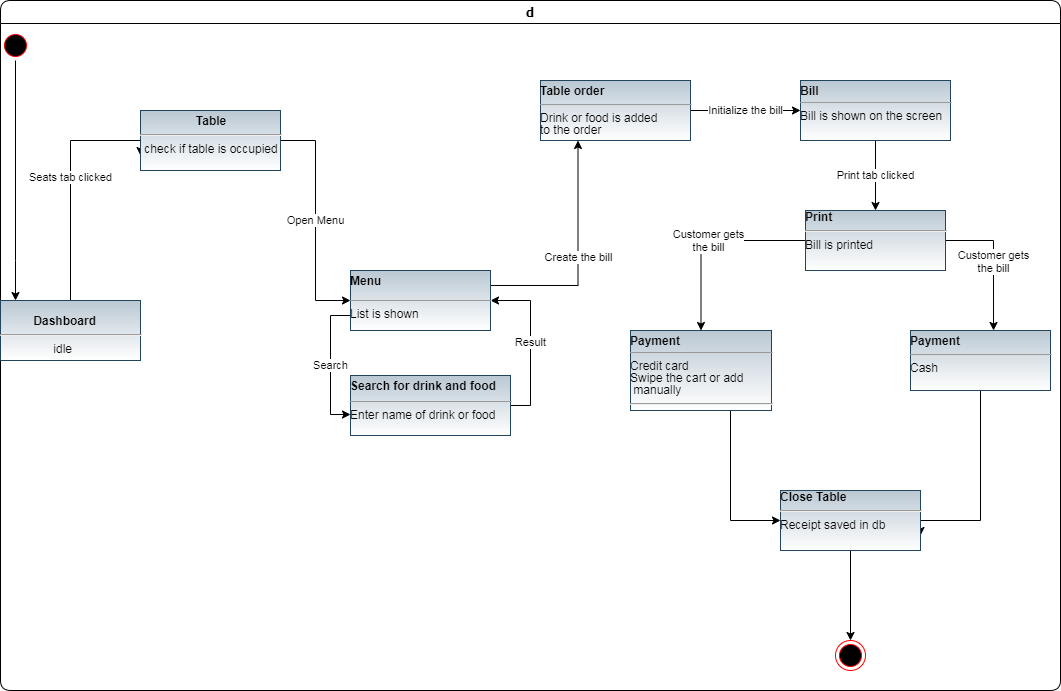

The diagram above was exported from draw.io. Its source (the exported page's mxGraphModel, read from the mxfile embedded in the PNG):
<mxGraphModel dx="1102" dy="575" grid="1" gridSize="10" guides="1" tooltips="1" connect="1" arrows="1" fold="1" page="1" pageScale="1" pageWidth="1100" pageHeight="850" background="#ffffff" math="0" shadow="0">
  <root>
    <mxCell id="0" />
    <mxCell id="1" parent="0" />
    <mxCell id="2a3bc250acf0617d-7" value="d" style="swimlane;whiteSpace=wrap;html=1;rounded=1;shadow=0;comic=0;labelBackgroundColor=none;strokeWidth=1;fontFamily=Verdana;fontSize=12;align=center;" parent="1" vertex="1">
      <mxGeometry x="10" y="330" width="1060" height="690" as="geometry" />
    </mxCell>
    <mxCell id="24f968d109e7d6b4-3" value="" style="ellipse;html=1;shape=endState;fillColor=#000000;strokeColor=#ff0000;rounded=1;shadow=0;comic=0;labelBackgroundColor=none;fontFamily=Verdana;fontSize=12;fontColor=#000000;align=center;" parent="2a3bc250acf0617d-7" vertex="1">
      <mxGeometry x="835" y="640" width="30" height="30" as="geometry" />
    </mxCell>
    <mxCell id="V4r5G-ZUapp7nJDUgVN5-80" style="edgeStyle=orthogonalEdgeStyle;rounded=0;orthogonalLoop=1;jettySize=auto;html=1;" edge="1" parent="2a3bc250acf0617d-7" source="2a3bc250acf0617d-3" target="V4r5G-ZUapp7nJDUgVN5-25">
      <mxGeometry relative="1" as="geometry">
        <Array as="points">
          <mxPoint x="15" y="260" />
          <mxPoint x="15" y="260" />
        </Array>
      </mxGeometry>
    </mxCell>
    <mxCell id="2a3bc250acf0617d-3" value="" style="ellipse;html=1;shape=startState;fillColor=#000000;strokeColor=#ff0000;rounded=1;shadow=0;comic=0;labelBackgroundColor=none;fontFamily=Verdana;fontSize=12;fontColor=#000000;align=center;direction=south;" parent="2a3bc250acf0617d-7" vertex="1">
      <mxGeometry y="30" width="30" height="30" as="geometry" />
    </mxCell>
    <mxCell id="V4r5G-ZUapp7nJDUgVN5-81" value="Seats tab clicked" style="edgeStyle=orthogonalEdgeStyle;rounded=0;orthogonalLoop=1;jettySize=auto;html=1;entryX=0;entryY=0.75;entryDx=0;entryDy=0;" edge="1" parent="2a3bc250acf0617d-7" source="V4r5G-ZUapp7nJDUgVN5-25" target="V4r5G-ZUapp7nJDUgVN5-26">
      <mxGeometry relative="1" as="geometry">
        <mxPoint x="70" y="133" as="targetPoint" />
        <Array as="points">
          <mxPoint x="70" y="140" />
          <mxPoint x="140" y="140" />
        </Array>
      </mxGeometry>
    </mxCell>
    <mxCell id="V4r5G-ZUapp7nJDUgVN5-25" value="&lt;br&gt;&amp;nbsp; &amp;nbsp; &amp;nbsp; &amp;nbsp; &lt;b&gt;&amp;nbsp; Dashboard&lt;/b&gt;&lt;br&gt;&lt;hr&gt;&amp;nbsp; &amp;nbsp; &amp;nbsp; &amp;nbsp; &amp;nbsp; &amp;nbsp; &amp;nbsp; &amp;nbsp; idle&lt;p style=&quot;margin: 0px ; margin-top: 4px ; text-align: center&quot;&gt;&lt;/p&gt;" style="verticalAlign=top;align=left;overflow=fill;fontSize=12;fontFamily=Helvetica;html=1;fillColor=#bac8d3;strokeColor=#23445d;gradientColor=#ffffff;" vertex="1" parent="2a3bc250acf0617d-7">
      <mxGeometry y="300" width="140" height="60" as="geometry" />
    </mxCell>
    <mxCell id="V4r5G-ZUapp7nJDUgVN5-79" value="Open Menu" style="edgeStyle=orthogonalEdgeStyle;rounded=0;orthogonalLoop=1;jettySize=auto;html=1;entryX=0;entryY=0.5;entryDx=0;entryDy=0;" edge="1" parent="2a3bc250acf0617d-7" source="V4r5G-ZUapp7nJDUgVN5-26" target="V4r5G-ZUapp7nJDUgVN5-30">
      <mxGeometry relative="1" as="geometry" />
    </mxCell>
    <mxCell id="V4r5G-ZUapp7nJDUgVN5-26" value="&lt;p style=&quot;margin: 0px ; margin-top: 4px ; text-align: center&quot;&gt;&lt;/p&gt;&lt;p style=&quot;margin: 0px ; margin-top: 4px ; text-align: center&quot;&gt;&lt;b&gt;Table&lt;/b&gt;&lt;/p&gt;&lt;hr&gt;&lt;p style=&quot;margin: 0px ; margin-top: 4px ; text-align: center&quot;&gt;check if table is occupied&lt;/p&gt;&lt;div style=&quot;height: 2px&quot;&gt;&lt;br&gt;&lt;/div&gt;" style="verticalAlign=top;align=left;overflow=fill;fontSize=12;fontFamily=Helvetica;html=1;fillColor=#bac8d3;strokeColor=#23445d;gradientColor=#ffffff;" vertex="1" parent="2a3bc250acf0617d-7">
      <mxGeometry x="140" y="110" width="140" height="60" as="geometry" />
    </mxCell>
    <mxCell id="V4r5G-ZUapp7nJDUgVN5-32" value="Result" style="edgeStyle=orthogonalEdgeStyle;rounded=0;orthogonalLoop=1;jettySize=auto;html=1;exitX=1;exitY=0.5;exitDx=0;exitDy=0;entryX=1;entryY=0.5;entryDx=0;entryDy=0;" edge="1" parent="2a3bc250acf0617d-7" source="V4r5G-ZUapp7nJDUgVN5-29" target="V4r5G-ZUapp7nJDUgVN5-30">
      <mxGeometry relative="1" as="geometry" />
    </mxCell>
    <mxCell id="V4r5G-ZUapp7nJDUgVN5-29" value="&lt;p style=&quot;margin: 0px ; margin-top: 4px ; text-align: center&quot;&gt;&lt;/p&gt;&lt;div style=&quot;height: 2px&quot;&gt;&lt;b&gt;Search for drink and food&lt;/b&gt;&lt;/div&gt;&lt;div style=&quot;height: 2px&quot;&gt;&lt;b&gt;&lt;br&gt;&lt;/b&gt;&lt;/div&gt;&lt;div style=&quot;height: 2px&quot;&gt;&lt;b&gt;&lt;br&gt;&lt;/b&gt;&lt;/div&gt;&lt;div style=&quot;height: 2px&quot;&gt;&lt;b&gt;&lt;br&gt;&lt;/b&gt;&lt;/div&gt;&lt;div style=&quot;height: 2px&quot;&gt;&lt;b&gt;&lt;br&gt;&lt;/b&gt;&lt;/div&gt;&lt;div style=&quot;height: 2px&quot;&gt;&lt;b&gt;&lt;br&gt;&lt;/b&gt;&lt;/div&gt;&lt;div style=&quot;height: 2px&quot;&gt;&lt;b&gt;&lt;br&gt;&lt;/b&gt;&lt;/div&gt;&lt;div style=&quot;height: 2px&quot;&gt;&lt;b&gt;&lt;br&gt;&lt;/b&gt;&lt;/div&gt;&lt;hr size=&quot;1&quot;&gt;&lt;div style=&quot;height: 2px&quot;&gt;Enter name of drink or food&lt;/div&gt;" style="verticalAlign=top;align=left;overflow=fill;fontSize=12;fontFamily=Helvetica;html=1;fillColor=#bac8d3;strokeColor=#23445d;gradientColor=#ffffff;" vertex="1" parent="2a3bc250acf0617d-7">
      <mxGeometry x="350" y="375" width="160" height="60" as="geometry" />
    </mxCell>
    <mxCell id="V4r5G-ZUapp7nJDUgVN5-33" value="Create the bill" style="edgeStyle=orthogonalEdgeStyle;rounded=0;orthogonalLoop=1;jettySize=auto;html=1;exitX=1;exitY=0.25;exitDx=0;exitDy=0;entryX=0.25;entryY=1;entryDx=0;entryDy=0;" edge="1" parent="2a3bc250acf0617d-7" source="V4r5G-ZUapp7nJDUgVN5-30" target="V4r5G-ZUapp7nJDUgVN5-35">
      <mxGeometry relative="1" as="geometry">
        <mxPoint x="602" y="151.98000000000002" as="targetPoint" />
      </mxGeometry>
    </mxCell>
    <mxCell id="V4r5G-ZUapp7nJDUgVN5-38" value="Search" style="edgeStyle=orthogonalEdgeStyle;rounded=0;orthogonalLoop=1;jettySize=auto;html=1;exitX=0;exitY=0.75;exitDx=0;exitDy=0;entryX=0;entryY=0.65;entryDx=0;entryDy=0;entryPerimeter=0;" edge="1" parent="2a3bc250acf0617d-7" source="V4r5G-ZUapp7nJDUgVN5-30" target="V4r5G-ZUapp7nJDUgVN5-29">
      <mxGeometry relative="1" as="geometry" />
    </mxCell>
    <mxCell id="V4r5G-ZUapp7nJDUgVN5-30" value="&lt;p style=&quot;margin: 0px ; margin-top: 4px ; text-align: center&quot;&gt;&lt;/p&gt;&lt;div style=&quot;height: 2px&quot;&gt;&lt;b&gt;Menu&lt;/b&gt;&lt;/div&gt;&lt;div style=&quot;height: 2px&quot;&gt;&lt;b&gt;&lt;br&gt;&lt;/b&gt;&lt;/div&gt;&lt;div style=&quot;height: 2px&quot;&gt;&lt;b&gt;&lt;br&gt;&lt;/b&gt;&lt;/div&gt;&lt;div style=&quot;height: 2px&quot;&gt;&lt;b&gt;&lt;br&gt;&lt;/b&gt;&lt;/div&gt;&lt;div style=&quot;height: 2px&quot;&gt;&lt;b&gt;&lt;br&gt;&lt;/b&gt;&lt;/div&gt;&lt;div style=&quot;height: 2px&quot;&gt;&lt;b&gt;&lt;br&gt;&lt;/b&gt;&lt;/div&gt;&lt;div style=&quot;height: 2px&quot;&gt;&lt;b&gt;&lt;br&gt;&lt;/b&gt;&lt;/div&gt;&lt;div style=&quot;height: 2px&quot;&gt;&lt;b&gt;&lt;br&gt;&lt;/b&gt;&lt;/div&gt;&lt;div style=&quot;height: 2px&quot;&gt;&lt;b&gt;&lt;br&gt;&lt;/b&gt;&lt;/div&gt;&lt;div style=&quot;height: 2px&quot;&gt;&lt;b&gt;&lt;br&gt;&lt;/b&gt;&lt;/div&gt;&lt;hr size=&quot;1&quot;&gt;&lt;div style=&quot;height: 2px&quot;&gt;List is shown&lt;/div&gt;" style="verticalAlign=top;align=left;overflow=fill;fontSize=12;fontFamily=Helvetica;html=1;fillColor=#bac8d3;strokeColor=#23445d;gradientColor=#ffffff;" vertex="1" parent="2a3bc250acf0617d-7">
      <mxGeometry x="350" y="270" width="140" height="60" as="geometry" />
    </mxCell>
    <mxCell id="V4r5G-ZUapp7nJDUgVN5-64" value="Initialize the bill" style="edgeStyle=orthogonalEdgeStyle;rounded=0;orthogonalLoop=1;jettySize=auto;html=1;entryX=0;entryY=0.5;entryDx=0;entryDy=0;" edge="1" parent="2a3bc250acf0617d-7" source="V4r5G-ZUapp7nJDUgVN5-35" target="V4r5G-ZUapp7nJDUgVN5-39">
      <mxGeometry relative="1" as="geometry" />
    </mxCell>
    <mxCell id="V4r5G-ZUapp7nJDUgVN5-35" value="&lt;p style=&quot;margin: 0px ; margin-top: 4px ; text-align: center&quot;&gt;&lt;/p&gt;&lt;div style=&quot;height: 2px&quot;&gt;&lt;b&gt;Table order&lt;/b&gt;&lt;/div&gt;&lt;div style=&quot;height: 2px&quot;&gt;&lt;b&gt;&lt;br&gt;&lt;/b&gt;&lt;/div&gt;&lt;div style=&quot;height: 2px&quot;&gt;&lt;b&gt;&lt;br&gt;&lt;/b&gt;&lt;/div&gt;&lt;div style=&quot;height: 2px&quot;&gt;&lt;b&gt;&lt;br&gt;&lt;/b&gt;&lt;/div&gt;&lt;div style=&quot;height: 2px&quot;&gt;&lt;b&gt;&lt;br&gt;&lt;/b&gt;&lt;/div&gt;&lt;div style=&quot;height: 2px&quot;&gt;&lt;b&gt;&lt;br&gt;&lt;/b&gt;&lt;/div&gt;&lt;div style=&quot;height: 2px&quot;&gt;&lt;b&gt;&lt;br&gt;&lt;/b&gt;&lt;/div&gt;&lt;hr size=&quot;1&quot;&gt;&lt;div style=&quot;height: 2px&quot;&gt;Drink or&amp;nbsp;food is added&lt;/div&gt;&lt;div style=&quot;height: 2px&quot;&gt;&lt;br&gt;&lt;/div&gt;&lt;div style=&quot;height: 2px&quot;&gt;&lt;br&gt;&lt;/div&gt;&lt;div style=&quot;height: 2px&quot;&gt;&lt;br&gt;&lt;/div&gt;&lt;div style=&quot;height: 2px&quot;&gt;&lt;br&gt;&lt;/div&gt;&lt;div style=&quot;height: 2px&quot;&gt;&lt;br&gt;&lt;/div&gt;&lt;div style=&quot;height: 2px&quot;&gt;to the order&lt;/div&gt;" style="verticalAlign=top;align=left;overflow=fill;fontSize=12;fontFamily=Helvetica;html=1;fillColor=#bac8d3;strokeColor=#23445d;gradientColor=#ffffff;" vertex="1" parent="2a3bc250acf0617d-7">
      <mxGeometry x="540" y="80" width="150" height="60" as="geometry" />
    </mxCell>
    <mxCell id="V4r5G-ZUapp7nJDUgVN5-69" value="Print tab clicked" style="edgeStyle=orthogonalEdgeStyle;rounded=0;orthogonalLoop=1;jettySize=auto;html=1;" edge="1" parent="2a3bc250acf0617d-7" source="V4r5G-ZUapp7nJDUgVN5-39" target="V4r5G-ZUapp7nJDUgVN5-65">
      <mxGeometry relative="1" as="geometry" />
    </mxCell>
    <mxCell id="V4r5G-ZUapp7nJDUgVN5-39" value="&lt;p style=&quot;margin: 0px ; margin-top: 4px ; text-align: center&quot;&gt;&lt;/p&gt;&lt;div style=&quot;height: 2px&quot;&gt;&lt;b&gt;Bill&lt;/b&gt;&lt;/div&gt;&lt;div style=&quot;height: 2px&quot;&gt;&lt;b&gt;&lt;br&gt;&lt;/b&gt;&lt;/div&gt;&lt;div style=&quot;height: 2px&quot;&gt;&lt;b&gt;&lt;br&gt;&lt;/b&gt;&lt;/div&gt;&lt;div style=&quot;height: 2px&quot;&gt;&lt;b&gt;&lt;br&gt;&lt;/b&gt;&lt;/div&gt;&lt;div style=&quot;height: 2px&quot;&gt;&lt;b&gt;&lt;br&gt;&lt;/b&gt;&lt;/div&gt;&lt;div style=&quot;height: 2px&quot;&gt;&lt;b&gt;&lt;br&gt;&lt;/b&gt;&lt;/div&gt;&lt;hr size=&quot;1&quot;&gt;&lt;div style=&quot;height: 2px&quot;&gt;Bill is shown on the screen&lt;/div&gt;" style="verticalAlign=top;align=left;overflow=fill;fontSize=12;fontFamily=Helvetica;html=1;fillColor=#bac8d3;strokeColor=#23445d;gradientColor=#ffffff;" vertex="1" parent="2a3bc250acf0617d-7">
      <mxGeometry x="800" y="80" width="150" height="60" as="geometry" />
    </mxCell>
    <mxCell id="V4r5G-ZUapp7nJDUgVN5-77" style="edgeStyle=orthogonalEdgeStyle;rounded=0;orthogonalLoop=1;jettySize=auto;html=1;entryX=1;entryY=0.75;entryDx=0;entryDy=0;" edge="1" parent="2a3bc250acf0617d-7" source="V4r5G-ZUapp7nJDUgVN5-42" target="V4r5G-ZUapp7nJDUgVN5-53">
      <mxGeometry relative="1" as="geometry">
        <Array as="points">
          <mxPoint x="980" y="520" />
          <mxPoint x="920" y="520" />
        </Array>
      </mxGeometry>
    </mxCell>
    <mxCell id="V4r5G-ZUapp7nJDUgVN5-42" value="&lt;p style=&quot;margin: 0px ; margin-top: 4px ; text-align: center&quot;&gt;&lt;/p&gt;&lt;div style=&quot;height: 2px&quot;&gt;&lt;b&gt;Payment&lt;/b&gt;&lt;/div&gt;&lt;div style=&quot;height: 2px&quot;&gt;&lt;b&gt;&lt;br&gt;&lt;/b&gt;&lt;/div&gt;&lt;div style=&quot;height: 2px&quot;&gt;&lt;b&gt;&lt;br&gt;&lt;/b&gt;&lt;/div&gt;&lt;div style=&quot;height: 2px&quot;&gt;&lt;b&gt;&lt;br&gt;&lt;/b&gt;&lt;/div&gt;&lt;div style=&quot;height: 2px&quot;&gt;&lt;b&gt;&lt;br&gt;&lt;/b&gt;&lt;/div&gt;&lt;div style=&quot;height: 2px&quot;&gt;&lt;b&gt;&lt;br&gt;&lt;/b&gt;&lt;/div&gt;&lt;div style=&quot;height: 2px&quot;&gt;&lt;b&gt;&lt;br&gt;&lt;/b&gt;&lt;/div&gt;&lt;hr size=&quot;1&quot;&gt;&lt;div style=&quot;height: 2px&quot;&gt;Cash&lt;/div&gt;" style="verticalAlign=top;align=left;overflow=fill;fontSize=12;fontFamily=Helvetica;html=1;fillColor=#bac8d3;strokeColor=#23445d;gradientColor=#ffffff;" vertex="1" parent="2a3bc250acf0617d-7">
      <mxGeometry x="910" y="330" width="140" height="60" as="geometry" />
    </mxCell>
    <mxCell id="V4r5G-ZUapp7nJDUgVN5-59" style="edgeStyle=orthogonalEdgeStyle;rounded=0;orthogonalLoop=1;jettySize=auto;html=1;" edge="1" parent="2a3bc250acf0617d-7" source="V4r5G-ZUapp7nJDUgVN5-48" target="V4r5G-ZUapp7nJDUgVN5-53">
      <mxGeometry relative="1" as="geometry">
        <Array as="points">
          <mxPoint x="730" y="520" />
        </Array>
      </mxGeometry>
    </mxCell>
    <mxCell id="V4r5G-ZUapp7nJDUgVN5-48" value="&lt;p style=&quot;margin: 0px ; margin-top: 4px ; text-align: center&quot;&gt;&lt;/p&gt;&lt;div style=&quot;height: 2px&quot;&gt;&lt;b&gt;Payment&lt;/b&gt;&lt;/div&gt;&lt;div style=&quot;height: 2px&quot;&gt;&lt;b&gt;&lt;br&gt;&lt;/b&gt;&lt;/div&gt;&lt;div style=&quot;height: 2px&quot;&gt;&lt;b&gt;&lt;br&gt;&lt;/b&gt;&lt;/div&gt;&lt;div style=&quot;height: 2px&quot;&gt;&lt;b&gt;&lt;br&gt;&lt;/b&gt;&lt;/div&gt;&lt;div style=&quot;height: 2px&quot;&gt;&lt;b&gt;&lt;br&gt;&lt;/b&gt;&lt;/div&gt;&lt;div style=&quot;height: 2px&quot;&gt;&lt;b&gt;&lt;br&gt;&lt;/b&gt;&lt;/div&gt;&lt;hr size=&quot;1&quot;&gt;&lt;div style=&quot;height: 2px&quot;&gt;Credit card&lt;/div&gt;&lt;div style=&quot;height: 2px&quot;&gt;&lt;br&gt;&lt;/div&gt;&lt;div style=&quot;height: 2px&quot;&gt;&lt;br&gt;&lt;/div&gt;&lt;div style=&quot;height: 2px&quot;&gt;&lt;br&gt;&lt;/div&gt;&lt;div style=&quot;height: 2px&quot;&gt;&lt;br&gt;&lt;/div&gt;&lt;div style=&quot;height: 2px&quot;&gt;&lt;br&gt;&lt;/div&gt;&lt;div style=&quot;height: 2px&quot;&gt;Swipe the cart or add&lt;/div&gt;&lt;div style=&quot;height: 2px&quot;&gt;&lt;br&gt;&lt;/div&gt;&lt;div style=&quot;height: 2px&quot;&gt;&lt;br&gt;&lt;/div&gt;&lt;div style=&quot;height: 2px&quot;&gt;&lt;br&gt;&lt;/div&gt;&lt;div style=&quot;height: 2px&quot;&gt;&lt;br&gt;&lt;/div&gt;&lt;div style=&quot;height: 2px&quot;&gt;&lt;br&gt;&lt;/div&gt;&lt;div style=&quot;height: 2px&quot;&gt;&amp;nbsp;manually&lt;br&gt;&lt;hr&gt;&lt;/div&gt;" style="verticalAlign=top;align=left;overflow=fill;fontSize=12;fontFamily=Helvetica;html=1;fillColor=#bac8d3;strokeColor=#23445d;gradientColor=#ffffff;" vertex="1" parent="2a3bc250acf0617d-7">
      <mxGeometry x="630" y="330" width="141" height="80" as="geometry" />
    </mxCell>
    <mxCell id="V4r5G-ZUapp7nJDUgVN5-78" style="edgeStyle=orthogonalEdgeStyle;rounded=0;orthogonalLoop=1;jettySize=auto;html=1;" edge="1" parent="2a3bc250acf0617d-7" source="V4r5G-ZUapp7nJDUgVN5-53" target="24f968d109e7d6b4-3">
      <mxGeometry relative="1" as="geometry" />
    </mxCell>
    <mxCell id="V4r5G-ZUapp7nJDUgVN5-53" value="&lt;b&gt;Close Table&lt;/b&gt;&lt;hr&gt;Receipt saved in db&lt;p style=&quot;margin: 0px ; margin-top: 4px ; text-align: center&quot;&gt;&lt;/p&gt;" style="verticalAlign=top;align=left;overflow=fill;fontSize=12;fontFamily=Helvetica;html=1;fillColor=#bac8d3;strokeColor=#23445d;gradientColor=#ffffff;" vertex="1" parent="2a3bc250acf0617d-7">
      <mxGeometry x="780" y="490" width="140" height="60" as="geometry" />
    </mxCell>
    <mxCell id="V4r5G-ZUapp7nJDUgVN5-75" value="Customer gets&lt;br&gt;the bill" style="edgeStyle=orthogonalEdgeStyle;rounded=0;orthogonalLoop=1;jettySize=auto;html=1;entryX=0.5;entryY=0;entryDx=0;entryDy=0;" edge="1" parent="2a3bc250acf0617d-7" source="V4r5G-ZUapp7nJDUgVN5-65" target="V4r5G-ZUapp7nJDUgVN5-48">
      <mxGeometry relative="1" as="geometry" />
    </mxCell>
    <mxCell id="V4r5G-ZUapp7nJDUgVN5-76" value="Customer gets&lt;br&gt;the bill" style="edgeStyle=orthogonalEdgeStyle;rounded=0;orthogonalLoop=1;jettySize=auto;html=1;entryX=0.593;entryY=0;entryDx=0;entryDy=0;entryPerimeter=0;" edge="1" parent="2a3bc250acf0617d-7" source="V4r5G-ZUapp7nJDUgVN5-65" target="V4r5G-ZUapp7nJDUgVN5-42">
      <mxGeometry relative="1" as="geometry">
        <Array as="points">
          <mxPoint x="993" y="240" />
        </Array>
      </mxGeometry>
    </mxCell>
    <mxCell id="V4r5G-ZUapp7nJDUgVN5-65" value="&lt;b&gt;Print&lt;/b&gt;&lt;hr&gt;Bill is printed" style="verticalAlign=top;align=left;overflow=fill;fontSize=12;fontFamily=Helvetica;html=1;fillColor=#bac8d3;strokeColor=#23445d;gradientColor=#ffffff;" vertex="1" parent="2a3bc250acf0617d-7">
      <mxGeometry x="805" y="210" width="140" height="60" as="geometry" />
    </mxCell>
  </root>
</mxGraphModel>